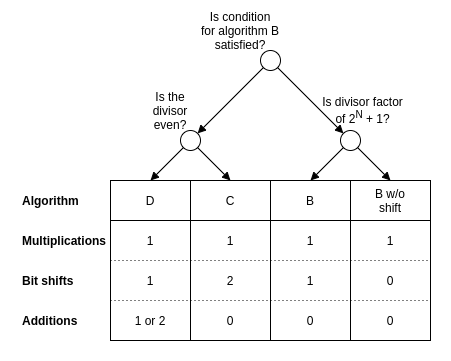

The diagram above was exported from draw.io. Its source (the exported page's mxGraphModel, read from the mxfile embedded in the PNG):
<mxGraphModel dx="1422" dy="748" grid="1" gridSize="10" guides="1" tooltips="1" connect="1" arrows="1" fold="1" page="1" pageScale="1" pageWidth="850" pageHeight="1100" math="0" shadow="0">
  <root>
    <mxCell id="0" />
    <mxCell id="1" parent="0" />
    <mxCell id="X5EptC7AYoeR2YTsHs3c-8" value="" style="rounded=0;whiteSpace=wrap;html=1;dashed=1;labelBackgroundColor=none;fillColor=#ffffff;align=left;strokeColor=none;" parent="1" vertex="1">
      <mxGeometry x="170" y="460" width="450" height="360" as="geometry" />
    </mxCell>
    <mxCell id="oZG34p1URJv-Wunq8mf7-99" value="" style="rounded=0;whiteSpace=wrap;html=1;labelBackgroundColor=none;fillColor=none;align=left;" parent="1" vertex="1">
      <mxGeometry x="280" y="640" width="320" height="160" as="geometry" />
    </mxCell>
    <mxCell id="oZG34p1URJv-Wunq8mf7-3" value="B" style="rounded=0;whiteSpace=wrap;html=1;fillColor=none;strokeColor=none;" parent="1" vertex="1">
      <mxGeometry x="460" y="640" width="40" height="40" as="geometry" />
    </mxCell>
    <mxCell id="oZG34p1URJv-Wunq8mf7-4" value="B w/o&lt;br&gt;shift" style="rounded=0;whiteSpace=wrap;html=1;fillColor=none;strokeColor=none;" parent="1" vertex="1">
      <mxGeometry x="540" y="640" width="40" height="40" as="geometry" />
    </mxCell>
    <mxCell id="oZG34p1URJv-Wunq8mf7-6" value="D" style="rounded=0;whiteSpace=wrap;html=1;fillColor=none;strokeColor=none;" parent="1" vertex="1">
      <mxGeometry x="300" y="640" width="40" height="40" as="geometry" />
    </mxCell>
    <mxCell id="oZG34p1URJv-Wunq8mf7-7" value="C" style="rounded=0;whiteSpace=wrap;html=1;fillColor=none;strokeColor=none;" parent="1" vertex="1">
      <mxGeometry x="380" y="640" width="40" height="40" as="geometry" />
    </mxCell>
    <mxCell id="oZG34p1URJv-Wunq8mf7-9" value="" style="endArrow=block;html=1;entryX=0.5;entryY=0;entryDx=0;entryDy=0;endFill=1;" parent="1" target="oZG34p1URJv-Wunq8mf7-3" edge="1">
      <mxGeometry width="50" height="50" relative="1" as="geometry">
        <mxPoint x="520" y="600" as="sourcePoint" />
        <mxPoint x="730" y="420" as="targetPoint" />
      </mxGeometry>
    </mxCell>
    <mxCell id="oZG34p1URJv-Wunq8mf7-11" value="" style="endArrow=block;html=1;endFill=1;entryX=1;entryY=0;entryDx=0;entryDy=0;exitX=0;exitY=1;exitDx=0;exitDy=0;" parent="1" source="X5EptC7AYoeR2YTsHs3c-4" target="oZG34p1URJv-Wunq8mf7-38" edge="1">
      <mxGeometry width="50" height="50" relative="1" as="geometry">
        <mxPoint x="430" y="540" as="sourcePoint" />
        <mxPoint x="560" y="640" as="targetPoint" />
      </mxGeometry>
    </mxCell>
    <mxCell id="oZG34p1URJv-Wunq8mf7-34" value="" style="ellipse;whiteSpace=wrap;html=1;aspect=fixed;" parent="1" vertex="1">
      <mxGeometry x="510" y="590" width="20" height="20" as="geometry" />
    </mxCell>
    <mxCell id="oZG34p1URJv-Wunq8mf7-36" value="Is divisor factor of 2&lt;sup&gt;N&lt;/sup&gt; + 1?" style="text;html=1;strokeColor=none;fillColor=none;align=center;verticalAlign=middle;whiteSpace=wrap;rounded=0;" parent="1" vertex="1">
      <mxGeometry x="490" y="550" width="85" height="40" as="geometry" />
    </mxCell>
    <mxCell id="oZG34p1URJv-Wunq8mf7-38" value="" style="ellipse;whiteSpace=wrap;html=1;aspect=fixed;" parent="1" vertex="1">
      <mxGeometry x="350" y="590" width="20" height="20" as="geometry" />
    </mxCell>
    <mxCell id="oZG34p1URJv-Wunq8mf7-40" value="Is the divisor even?" style="text;html=1;strokeColor=none;fillColor=none;align=center;verticalAlign=middle;whiteSpace=wrap;rounded=0;" parent="1" vertex="1">
      <mxGeometry x="320" y="560" width="40" height="20" as="geometry" />
    </mxCell>
    <mxCell id="oZG34p1URJv-Wunq8mf7-45" value="" style="endArrow=block;html=1;endFill=1;entryX=0.5;entryY=0;entryDx=0;entryDy=0;exitX=1;exitY=1;exitDx=0;exitDy=0;" parent="1" source="oZG34p1URJv-Wunq8mf7-34" target="oZG34p1URJv-Wunq8mf7-4" edge="1">
      <mxGeometry width="50" height="50" relative="1" as="geometry">
        <mxPoint x="523" y="640" as="sourcePoint" />
        <mxPoint x="522.9289321881347" y="602.9289321881347" as="targetPoint" />
      </mxGeometry>
    </mxCell>
    <mxCell id="oZG34p1URJv-Wunq8mf7-49" value="" style="endArrow=block;html=1;strokeColor=#000000;strokeWidth=1;entryX=0;entryY=0;entryDx=0;entryDy=0;endFill=1;exitX=1;exitY=1;exitDx=0;exitDy=0;" parent="1" source="X5EptC7AYoeR2YTsHs3c-4" target="oZG34p1URJv-Wunq8mf7-34" edge="1">
      <mxGeometry width="50" height="50" relative="1" as="geometry">
        <mxPoint x="460" y="540" as="sourcePoint" />
        <mxPoint x="550" y="410" as="targetPoint" />
      </mxGeometry>
    </mxCell>
    <mxCell id="oZG34p1URJv-Wunq8mf7-53" value="Is condition for algorithm B satisfied?" style="text;html=1;strokeColor=none;fillColor=none;align=center;verticalAlign=middle;whiteSpace=wrap;rounded=0;" parent="1" vertex="1">
      <mxGeometry x="370" y="460" width="80" height="60" as="geometry" />
    </mxCell>
    <mxCell id="oZG34p1URJv-Wunq8mf7-54" value="Multiplications" style="text;html=1;strokeColor=none;fillColor=none;align=left;verticalAlign=middle;whiteSpace=wrap;rounded=0;fontStyle=1" parent="1" vertex="1">
      <mxGeometry x="190" y="690" width="80" height="20" as="geometry" />
    </mxCell>
    <mxCell id="oZG34p1URJv-Wunq8mf7-55" value="Bit shifts" style="text;html=1;strokeColor=none;fillColor=none;align=left;verticalAlign=middle;whiteSpace=wrap;rounded=0;fontStyle=1" parent="1" vertex="1">
      <mxGeometry x="190" y="730" width="80" height="20" as="geometry" />
    </mxCell>
    <mxCell id="oZG34p1URJv-Wunq8mf7-56" value="Additions" style="text;html=1;strokeColor=none;fillColor=none;align=left;verticalAlign=middle;whiteSpace=wrap;rounded=0;fontStyle=1" parent="1" vertex="1">
      <mxGeometry x="190" y="770" width="80" height="20" as="geometry" />
    </mxCell>
    <mxCell id="oZG34p1URJv-Wunq8mf7-60" value="1" style="text;html=1;strokeColor=none;fillColor=none;align=center;verticalAlign=middle;whiteSpace=wrap;rounded=0;" parent="1" vertex="1">
      <mxGeometry x="300" y="690" width="40" height="20" as="geometry" />
    </mxCell>
    <mxCell id="oZG34p1URJv-Wunq8mf7-61" value="1" style="text;html=1;strokeColor=none;fillColor=none;align=center;verticalAlign=middle;whiteSpace=wrap;rounded=0;" parent="1" vertex="1">
      <mxGeometry x="300" y="730" width="40" height="20" as="geometry" />
    </mxCell>
    <mxCell id="oZG34p1URJv-Wunq8mf7-62" value="1 or 2" style="text;html=1;strokeColor=none;fillColor=none;align=center;verticalAlign=middle;whiteSpace=wrap;rounded=0;" parent="1" vertex="1">
      <mxGeometry x="300" y="770" width="40" height="20" as="geometry" />
    </mxCell>
    <mxCell id="oZG34p1URJv-Wunq8mf7-63" value="1" style="text;html=1;strokeColor=none;fillColor=none;align=center;verticalAlign=middle;whiteSpace=wrap;rounded=0;" parent="1" vertex="1">
      <mxGeometry x="380" y="690" width="40" height="20" as="geometry" />
    </mxCell>
    <mxCell id="oZG34p1URJv-Wunq8mf7-64" value="2" style="text;html=1;strokeColor=none;fillColor=none;align=center;verticalAlign=middle;whiteSpace=wrap;rounded=0;" parent="1" vertex="1">
      <mxGeometry x="380" y="730" width="40" height="20" as="geometry" />
    </mxCell>
    <mxCell id="oZG34p1URJv-Wunq8mf7-65" value="0" style="text;html=1;strokeColor=none;fillColor=none;align=center;verticalAlign=middle;whiteSpace=wrap;rounded=0;" parent="1" vertex="1">
      <mxGeometry x="380" y="770" width="40" height="20" as="geometry" />
    </mxCell>
    <mxCell id="oZG34p1URJv-Wunq8mf7-66" value="1" style="text;html=1;strokeColor=none;fillColor=none;align=center;verticalAlign=middle;whiteSpace=wrap;rounded=0;" parent="1" vertex="1">
      <mxGeometry x="460" y="690" width="40" height="20" as="geometry" />
    </mxCell>
    <mxCell id="oZG34p1URJv-Wunq8mf7-67" value="1" style="text;html=1;strokeColor=none;fillColor=none;align=center;verticalAlign=middle;whiteSpace=wrap;rounded=0;" parent="1" vertex="1">
      <mxGeometry x="460" y="730" width="40" height="20" as="geometry" />
    </mxCell>
    <mxCell id="oZG34p1URJv-Wunq8mf7-68" value="0" style="text;html=1;strokeColor=none;fillColor=none;align=center;verticalAlign=middle;whiteSpace=wrap;rounded=0;" parent="1" vertex="1">
      <mxGeometry x="460" y="770" width="40" height="20" as="geometry" />
    </mxCell>
    <mxCell id="oZG34p1URJv-Wunq8mf7-69" value="1" style="text;html=1;strokeColor=none;fillColor=none;align=center;verticalAlign=middle;whiteSpace=wrap;rounded=0;" parent="1" vertex="1">
      <mxGeometry x="540" y="690" width="40" height="20" as="geometry" />
    </mxCell>
    <mxCell id="oZG34p1URJv-Wunq8mf7-70" value="0" style="text;html=1;strokeColor=none;fillColor=none;align=center;verticalAlign=middle;whiteSpace=wrap;rounded=0;" parent="1" vertex="1">
      <mxGeometry x="540" y="730" width="40" height="20" as="geometry" />
    </mxCell>
    <mxCell id="oZG34p1URJv-Wunq8mf7-71" value="0" style="text;html=1;strokeColor=none;fillColor=none;align=center;verticalAlign=middle;whiteSpace=wrap;rounded=0;" parent="1" vertex="1">
      <mxGeometry x="540" y="770" width="40" height="20" as="geometry" />
    </mxCell>
    <mxCell id="oZG34p1URJv-Wunq8mf7-79" value="Algorithm" style="text;html=1;strokeColor=none;fillColor=none;align=left;verticalAlign=middle;whiteSpace=wrap;rounded=0;fontStyle=1" parent="1" vertex="1">
      <mxGeometry x="190" y="650" width="80" height="20" as="geometry" />
    </mxCell>
    <mxCell id="oZG34p1URJv-Wunq8mf7-98" style="edgeStyle=orthogonalEdgeStyle;shape=flexArrow;rounded=0;orthogonalLoop=1;jettySize=auto;html=1;exitX=0.5;exitY=1;exitDx=0;exitDy=0;endArrow=block;endFill=1;strokeColor=#000000;strokeWidth=1;" parent="1" edge="1">
      <mxGeometry relative="1" as="geometry">
        <mxPoint x="480" y="690" as="sourcePoint" />
        <mxPoint x="480" y="690" as="targetPoint" />
      </mxGeometry>
    </mxCell>
    <mxCell id="oZG34p1URJv-Wunq8mf7-130" value="" style="endArrow=none;html=1;strokeColor=#000000;strokeWidth=1;" parent="1" edge="1">
      <mxGeometry width="50" height="50" relative="1" as="geometry">
        <mxPoint x="360" y="640" as="sourcePoint" />
        <mxPoint x="360" y="800" as="targetPoint" />
      </mxGeometry>
    </mxCell>
    <mxCell id="oZG34p1URJv-Wunq8mf7-131" value="" style="endArrow=none;html=1;strokeColor=#000000;strokeWidth=1;" parent="1" edge="1">
      <mxGeometry width="50" height="50" relative="1" as="geometry">
        <mxPoint x="440" y="640" as="sourcePoint" />
        <mxPoint x="440" y="800" as="targetPoint" />
      </mxGeometry>
    </mxCell>
    <mxCell id="oZG34p1URJv-Wunq8mf7-132" value="" style="endArrow=none;html=1;strokeColor=#000000;strokeWidth=1;" parent="1" edge="1">
      <mxGeometry width="50" height="50" relative="1" as="geometry">
        <mxPoint x="520" y="640" as="sourcePoint" />
        <mxPoint x="520" y="800" as="targetPoint" />
      </mxGeometry>
    </mxCell>
    <mxCell id="oZG34p1URJv-Wunq8mf7-135" value="" style="endArrow=none;html=1;strokeWidth=1;exitX=0;exitY=0.25;exitDx=0;exitDy=0;entryX=1;entryY=0.25;entryDx=0;entryDy=0;" parent="1" source="oZG34p1URJv-Wunq8mf7-99" target="oZG34p1URJv-Wunq8mf7-99" edge="1">
      <mxGeometry width="50" height="50" relative="1" as="geometry">
        <mxPoint x="280" y="930" as="sourcePoint" />
        <mxPoint x="330" y="880" as="targetPoint" />
      </mxGeometry>
    </mxCell>
    <mxCell id="oZG34p1URJv-Wunq8mf7-136" value="" style="endArrow=none;dashed=1;html=1;dashPattern=1 3;strokeWidth=1;" parent="1" edge="1">
      <mxGeometry width="50" height="50" relative="1" as="geometry">
        <mxPoint x="280" y="720" as="sourcePoint" />
        <mxPoint x="600" y="720" as="targetPoint" />
      </mxGeometry>
    </mxCell>
    <mxCell id="oZG34p1URJv-Wunq8mf7-137" value="" style="endArrow=none;dashed=1;html=1;dashPattern=1 3;strokeWidth=1;entryX=1;entryY=0.75;entryDx=0;entryDy=0;" parent="1" edge="1" target="oZG34p1URJv-Wunq8mf7-99">
      <mxGeometry width="50" height="50" relative="1" as="geometry">
        <mxPoint x="280" y="760" as="sourcePoint" />
        <mxPoint x="760" y="760" as="targetPoint" />
      </mxGeometry>
    </mxCell>
    <mxCell id="X5EptC7AYoeR2YTsHs3c-4" value="" style="ellipse;whiteSpace=wrap;html=1;aspect=fixed;" parent="1" vertex="1">
      <mxGeometry x="430" y="510" width="20" height="20" as="geometry" />
    </mxCell>
    <mxCell id="X5EptC7AYoeR2YTsHs3c-5" value="" style="endArrow=block;html=1;exitX=1;exitY=1;exitDx=0;exitDy=0;entryX=0.5;entryY=0;entryDx=0;entryDy=0;endFill=1;" parent="1" source="oZG34p1URJv-Wunq8mf7-38" target="oZG34p1URJv-Wunq8mf7-7" edge="1">
      <mxGeometry width="50" height="50" relative="1" as="geometry">
        <mxPoint x="400" y="760" as="sourcePoint" />
        <mxPoint x="450" y="710" as="targetPoint" />
      </mxGeometry>
    </mxCell>
    <mxCell id="X5EptC7AYoeR2YTsHs3c-7" value="" style="endArrow=block;html=1;exitX=0;exitY=1;exitDx=0;exitDy=0;entryX=0.5;entryY=0;entryDx=0;entryDy=0;endFill=1;" parent="1" source="oZG34p1URJv-Wunq8mf7-38" target="oZG34p1URJv-Wunq8mf7-6" edge="1">
      <mxGeometry width="50" height="50" relative="1" as="geometry">
        <mxPoint x="400" y="760" as="sourcePoint" />
        <mxPoint x="450" y="710" as="targetPoint" />
      </mxGeometry>
    </mxCell>
  </root>
</mxGraphModel>